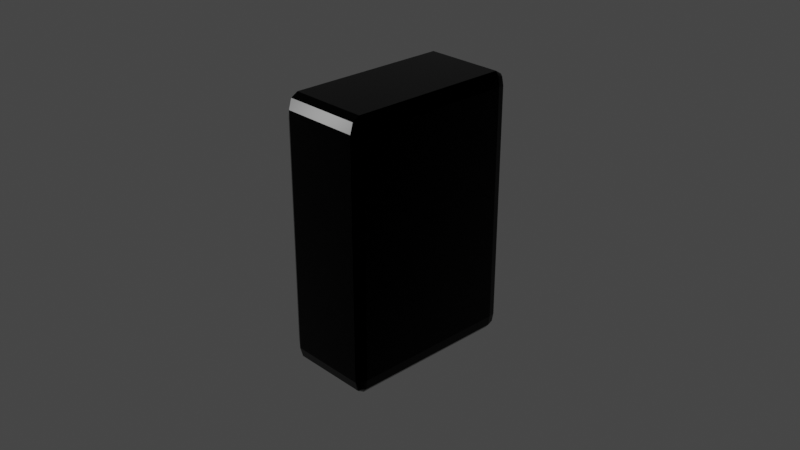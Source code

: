 # Source: Recall_Button.blend  (saved by Blender 3.0.42; exported with 4.5.12 LTS)
import bpy
from mathutils import Matrix  # noqa: F401  (used for matrix-valued properties, if any)

bpy.ops.wm.read_factory_settings(use_empty=True)
scene = bpy.context.scene
scene.name = 'Scene'

# ---- collections
col_collection = bpy.data.collections.new('Collection'); scene.collection.children.link(col_collection)

# ---- images (referenced by path relative to the original .blend; pixels are not part of the script)
import os
ASSET_DIR = os.environ.get("B2B_ASSET_DIR", "")  # directory of the original .blend (textures are referenced by path, not embedded)
HERE = os.path.dirname(os.path.abspath(__file__))  # packed textures are extracted next to this script under _unpacked/

def load_image(name, relpath, width, height, colorspace="sRGB"):
    """Load a texture the original file referenced (path relative to the .blend, or extracted next to this script)."""
    p = next((c for c in (os.path.join(HERE, relpath), os.path.join(ASSET_DIR, relpath)) if relpath and os.path.exists(c)), "")
    if p:
        img = bpy.data.images.load(p, check_existing=True)
        img.name = name
    else:  # same state as the original file: an image datablock whose file is absent (Cycles renders it pink)
        img = bpy.data.images.new(name, width, height)
        img.source = "FILE"
        img.filepath = "//" + (relpath or name)
    img.colorspace_settings.name = colorspace
    return img
img_impostoricon_png = load_image('ImpostorIcon.png', 'ImpostorIcon.png', 1024, 1024, 'sRGB')

# ---- materials (node trees are filled in below, after node groups)
mat_button_black = bpy.data.materials.new('Button Black')
mat_button_black.alpha_threshold = 0.0
mat_button_black.line_color = (0.0, 0.0, 0.0, 1.0)
mat_button_white = bpy.data.materials.new('Button White')
mat_button_icon = bpy.data.materials.new('Button Icon')
mat_button_red = bpy.data.materials.new('Button Red')

# ---- material node trees
mat_button_black.use_nodes = True; mat_button_black.node_tree.nodes.clear()
_N = mat_button_black.node_tree.nodes; _L = mat_button_black.node_tree.links
n0 = _N.new('ShaderNodeOutputMaterial'); n0.name = 'Material Output'; n0.location = (300, 300)
n1 = _N.new('ShaderNodeBsdfPrincipled'); n1.name = 'Principled BSDF'; n1.location = (10, 300)
n1.distribution = 'GGX'
n1.subsurface_method = 'RANDOM_WALK_SKIN'
n1.inputs[0].default_value = (0.0, 0.0, 0.0, 1.0)
n1.inputs[1].default_value = 1.0
n1.inputs[2].default_value = 0.1884
n1.inputs[3].default_value = 1.45
n1.inputs[27].default_value = (0.0, 0.0, 0.0, 1.0)
n1.inputs[28].default_value = 1.0
_L.new(n1.outputs[0], n0.inputs[0])
n0.is_active_output = True
mat_button_white.use_nodes = True; mat_button_white.node_tree.nodes.clear()
_N = mat_button_white.node_tree.nodes; _L = mat_button_white.node_tree.links
n0 = _N.new('ShaderNodeBsdfPrincipled'); n0.name = 'Principled BSDF'; n0.location = (10, 300)
n0.distribution = 'GGX'
n0.subsurface_method = 'RANDOM_WALK_SKIN'
n0.inputs[0].default_value = (0.3844, 0.3844, 0.3844, 1.0)
n0.inputs[1].default_value = 1.0
n0.inputs[2].default_value = 0.1884
n0.inputs[3].default_value = 1.45
n0.inputs[27].default_value = (0.0, 0.0, 0.0, 1.0)
n0.inputs[28].default_value = 1.0
n1 = _N.new('ShaderNodeOutputMaterial'); n1.name = 'Material Output'; n1.location = (300, 300)
_L.new(n0.outputs[0], n1.inputs[0])
n1.is_active_output = True
mat_button_icon.use_nodes = True; mat_button_icon.node_tree.nodes.clear()
_N = mat_button_icon.node_tree.nodes; _L = mat_button_icon.node_tree.links
n0 = _N.new('ShaderNodeBsdfPrincipled'); n0.name = 'Principled BSDF'; n0.location = (10, 300)
n0.distribution = 'GGX'
n0.subsurface_method = 'RANDOM_WALK_SKIN'
n0.inputs[3].default_value = 1.45
n0.inputs[27].default_value = (0.0, 0.0, 0.0, 1.0)
n0.inputs[28].default_value = 1.0
n1 = _N.new('ShaderNodeOutputMaterial'); n1.name = 'Material Output'; n1.location = (300, 300)
n2 = _N.new('ShaderNodeTexImage'); n2.name = 'Image Texture'; n2.location = (-280, 280)
n2.image = img_impostoricon_png
_L.new(n0.outputs[0], n1.inputs[0])
_L.new(n2.outputs[0], n0.inputs[0])
_L.new(n2.outputs[1], n0.inputs[4])
n1.is_active_output = True
mat_button_red.use_nodes = True; mat_button_red.node_tree.nodes.clear()
_N = mat_button_red.node_tree.nodes; _L = mat_button_red.node_tree.links
n0 = _N.new('ShaderNodeBsdfPrincipled'); n0.name = 'Principled BSDF'; n0.location = (10, 300)
n0.distribution = 'GGX'
n0.subsurface_method = 'RANDOM_WALK_SKIN'
n0.inputs[0].default_value = (1.0, 0.0, 0.0, 1.0)
n0.inputs[2].default_value = 0.1884
n0.inputs[3].default_value = 1.45
n0.inputs[27].default_value = (0.01341, 0.0, 0.0, 1.0)
n0.inputs[28].default_value = 4.8
n1 = _N.new('ShaderNodeOutputMaterial'); n1.name = 'Material Output'; n1.location = (300, 300)
_L.new(n0.outputs[0], n1.inputs[0])
n1.is_active_output = True

# ---- world
world_world = bpy.data.worlds.new('World'); scene.world = world_world
world_world.use_nodes = True; world_world.node_tree.nodes.clear()
_N = world_world.node_tree.nodes; _L = world_world.node_tree.links
n0 = _N.new('ShaderNodeOutputWorld'); n0.name = 'World Output'; n0.location = (300, 300)
n1 = _N.new('ShaderNodeBackground'); n1.name = 'Background'; n1.location = (10, 300)
n1.inputs[0].default_value = (0.05088, 0.05088, 0.05088, 1.0)
_L.new(n1.outputs[0], n0.inputs[0])
n0.is_active_output = True
world_world.color = (0.05088, 0.05088, 0.05088)
world_world.use_sun_shadow = False
world_world.sun_shadow_jitter_overblur = 0.0

# ---- cameras
cam_camera = bpy.data.cameras.new('Camera')
cam_camera.clip_end = 100.0
cam_camera.ortho_scale = 7.314

# ---- lights
light_sun = bpy.data.lights.new('Sun', 'SUN')
light_sun.transmission_factor = 0.0
light_sun.energy = 1.0
light_sun.shadow_soft_size = 0.125

# ---- meshes
me_cube_001 = bpy.data.meshes.new('Cube.001')
me_cube_001.from_pydata([(-0.9396, -1.0, -1.0), (-0.9396, -1.0, 1.0), (-0.9396, 1.0, -1.0), (-0.9396, 1.0, 1.0), (1.06, -1.0, -1.0), (1.06, -1.0, 1.0), (1.06, 1.0, -1.0), (1.06, 1.0, 1.0), (-1.06, 0.8211, -0.8211), (-1.06, -0.8211, -0.8211), (-1.06, -0.8211, 0.8211), (-1.06, 0.8211, 0.8211), (-0.6623, 0.8685, -0.8685), (-0.6623, -0.8685, -0.8685), (-0.6623, -0.8685, 0.8685), (-0.6623, 0.8685, 0.8685), (-0.6623, 0.7349, -0.8685), (-0.6623, 0.6012, -0.8685), (-0.6623, 0.4676, -0.8685), (-0.6623, 0.334, -0.8685), (-0.6623, 0.2004, -0.8685), (-0.6623, 0.0668, -0.8685), (-0.6623, -0.0668, -0.8685), (-0.6623, -0.2004, -0.8685), (-0.6623, -0.334, -0.8685), (-0.6623, -0.4676, -0.8685), (-0.6623, -0.6012, -0.8685), (-0.6623, -0.7349, -0.8685), (-0.6623, -0.8685, -0.7349), (-0.6623, -0.8685, -0.6012), (-0.6623, -0.8685, -0.4676), (-0.6623, -0.8685, -0.334), (-0.6623, -0.8685, -0.2004), (-0.6623, -0.8685, -0.0668), (-0.6623, -0.8685, 0.0668), (-0.6623, -0.8685, 0.2004), (-0.6623, -0.8685, 0.334), (-0.6623, -0.8685, 0.4676), (-0.6623, -0.8685, 0.6012), (-0.6623, -0.8685, 0.7349), (-0.6623, -0.7349, 0.8685), (-0.6623, -0.6012, 0.8685), (-0.6623, -0.4676, 0.8685), (-0.6623, -0.334, 0.8685), (-0.6623, -0.2004, 0.8685), (-0.6623, -0.0668, 0.8685), (-0.6623, 0.0668, 0.8685), (-0.6623, 0.2004, 0.8685), (-0.6623, 0.334, 0.8685), (-0.6623, 0.4676, 0.8685), (-0.6623, 0.6012, 0.8685), (-0.6623, 0.7349, 0.8685), (-0.6623, 0.8685, 0.7349), (-0.6623, 0.8685, 0.6012), (-0.6623, 0.8685, 0.4676), (-0.6623, 0.8685, 0.334), (-0.6623, 0.8685, 0.2004), (-0.6623, 0.8685, 0.0668), (-0.6623, 0.8685, -0.0668), (-0.6623, 0.8685, -0.2004), (-0.6623, 0.8685, -0.334), (-0.6623, 0.8685, -0.4676), (-0.6623, 0.8685, -0.6012), (-0.6623, 0.8685, -0.7349), (-0.669, -0.637, -0.2331), (-0.669, 0.637, -0.2331), (-0.669, -0.637, 0.7935), (-0.669, 0.637, 0.7935)], [], [(1, 3, 11, 10), (2, 3, 7, 6), (6, 7, 5, 4), (4, 5, 1, 0), (2, 6, 4, 0), (7, 3, 1, 5), (11, 8, 12, 63, 62, 61, 60, 59, 58, 57, 56, 55, 54, 53, 52, 15), (2, 0, 9, 8), (3, 2, 8, 11), (0, 1, 10, 9), (9, 10, 14, 39, 38, 37, 36, 35, 34, 33, 32, 31, 30, 29, 28, 13), (10, 11, 15, 51, 50, 49, 48, 47, 46, 45, 44, 43, 42, 41, 40, 14), (8, 9, 13, 27, 26, 25, 24, 23, 22, 21, 20, 19, 18, 17, 16, 12), (51, 15, 52, 53, 54, 55, 56, 57, 58, 59, 60, 61, 62, 63, 12, 16, 17, 18, 19, 20, 21, 22, 23, 24, 25, 26, 27, 13, 28, 29, 30, 31, 32, 33, 34, 35, 36, 37, 38, 39, 14, 40, 41, 42, 43, 44, 45, 46, 47, 48, 49, 50), (64, 65, 67, 66)])
me_cube_001.polygons.foreach_set('material_index', [0, 0, 0, 0, 0, 0, 0, 0, 0, 0, 0, 0, 0, 1, 2])
_uv = me_cube_001.uv_layers.new(name='UVMap')
_uv.uv.foreach_set('vector', [0.875, 0.75, 0.875, 0.5, 0.875, 0.5, 0.875, 0.75, 0.375, 0.25, 0.625, 0.25, 0.625, 0.5, 0.375, 0.5, 0.375, 0.5, 0.625, 0.5, 0.625, 0.75, 0.375, 0.75, 0.375, 0.75, 0.625, 0.75, 0.625, 1.0, 0.375, 1.0, 0.125, 0.5, 0.375, 0.5, 0.375, 0.75, 0.125, 0.75, 0.625, 0.5, 0.875, 0.5, 0.875, 0.75, 0.625, 0.75, 0.625, 0.25, 0.375, 0.25, 0.375, 0.25, 0.3942, 0.25, 0.4135, 0.25, 0.4327, 0.25, 0.4519, 0.25, 0.4712, 0.25, 0.4904, 0.25, 0.5096, 0.25, 0.5288, 0.25, 0.5481, 0.25, 0.5673, 0.25, 0.5865, 0.25, 0.6058, 0.25, 0.625, 0.25, 0.125, 0.5, 0.125, 0.75, 0.125, 0.75, 0.125, 0.5, 0.625, 0.25, 0.375, 0.25, 0.375, 0.25, 0.625, 0.25, 0.375, 1.0, 0.625, 1.0, 0.625, 1.0, 0.375, 1.0, 0.375, 1.0, 0.625, 1.0, 0.625, 1.0, 0.6058, 1.0, 0.5865, 1.0, 0.5673, 1.0, 0.5481, 1.0, 0.5288, 1.0, 0.5096, 1.0, 0.4904, 1.0, 0.4712, 1.0, 0.4519, 1.0, 0.4327, 1.0, 0.4135, 1.0, 0.3942, 1.0, 0.375, 1.0, 0.875, 0.75, 0.875, 0.5, 0.875, 0.5, 0.875, 0.5192, 0.875, 0.5385, 0.875, 0.5577, 0.875, 0.5769, 0.875, 0.5962, 0.875, 0.6154, 0.875, 0.6346, 0.875, 0.6538, 0.875, 0.6731, 0.875, 0.6923, 0.875, 0.7115, 0.875, 0.7308, 0.875, 0.75, 0.125, 0.5, 0.125, 0.75, 0.125, 0.75, 0.125, 0.7308, 0.125, 0.7115, 0.125, 0.6923, 0.125, 0.6731, 0.125, 0.6538, 0.125, 0.6346, 0.125, 0.6154, 0.125, 0.5962, 0.125, 0.5769, 0.125, 0.5577, 0.125, 0.5385, 0.125, 0.5192, 0.125, 0.5, 0.625, 0.2308, 0.625, 0.25, 0.6058, 0.25, 0.5865, 0.25, 0.5673, 0.25, 0.5481, 0.25, 0.5288, 0.25, 0.5096, 0.25, 0.4904, 0.25, 0.4712, 0.25, 0.4519, 0.25, 0.4327, 0.25, 0.4135, 0.25, 0.3942, 0.25, 0.375, 0.25, 0.375, 0.2308, 0.375, 0.2115, 0.375, 0.1923, 0.375, 0.1731, 0.375, 0.1538, 0.375, 0.1346, 0.375, 0.1154, 0.375, 0.09615, 0.375, 0.07692, 0.375, 0.05769, 0.375, 0.03846, 0.375, 0.01923, 0.375, 0.0, 0.3942, 0.0, 0.4135, 0.0, 0.4327, 0.0, 0.4519, 0.0, 0.4712, 0.0, 0.4904, 0.0, 0.5096, 0.0, 0.5288, 0.0, 0.5481, 0.0, 0.5673, 0.0, 0.5865, 0.0, 0.6058, 0.0, 0.625, 0.0, 0.625, 0.01923, 0.625, 0.03846, 0.625, 0.05769, 0.625, 0.07692, 0.625, 0.09615, 0.625, 0.1154, 0.625, 0.1346, 0.625, 0.1538, 0.625, 0.1731, 0.625, 0.1923, 0.625, 0.2115, 0.0, 0.0, 1.0, 0.0, 1.0, 1.0, 0.0, 1.0])
me_cube_001.materials.append(mat_button_black)
me_cube_001.materials.append(mat_button_white)
me_cube_001.materials.append(mat_button_icon)
me_cube_001.use_remesh_fix_poles = True
me_cube_001.use_remesh_preserve_attributes = False
me_cube_001.update()
me_cylinder = bpy.data.meshes.new('Cylinder')
me_cylinder.from_pydata([(0.0, 1.0, -1.0), (0.0, 1.0, 1.0), (0.149, 0.9888, -1.0), (0.149, 0.9888, 1.0), (0.2948, 0.9556, -1.0), (0.2948, 0.9556, 1.0), (0.4339, 0.901, -1.0), (0.4339, 0.901, 1.0), (0.5633, 0.8262, -1.0), (0.5633, 0.8262, 1.0), (0.6802, 0.7331, -1.0), (0.6802, 0.7331, 1.0), (0.7818, 0.6235, -1.0), (0.7818, 0.6235, 1.0), (0.866, 0.5, -1.0), (0.866, 0.5, 1.0), (0.9309, 0.3653, -1.0), (0.9309, 0.3653, 1.0), (0.9749, 0.2225, -1.0), (0.9749, 0.2225, 1.0), (0.9972, 0.07473, -1.0), (0.9972, 0.07473, 1.0), (0.9972, -0.07473, -1.0), (0.9972, -0.07473, 1.0), (0.9749, -0.2225, -1.0), (0.9749, -0.2225, 1.0), (0.9309, -0.3653, -1.0), (0.9309, -0.3653, 1.0), (0.866, -0.5, -1.0), (0.866, -0.5, 1.0), (0.7818, -0.6235, -1.0), (0.7818, -0.6235, 1.0), (0.6802, -0.7331, -1.0), (0.6802, -0.7331, 1.0), (0.5633, -0.8262, -1.0), (0.5633, -0.8262, 1.0), (0.4339, -0.901, -1.0), (0.4339, -0.901, 1.0), (0.2948, -0.9556, -1.0), (0.2948, -0.9556, 1.0), (0.149, -0.9888, -1.0), (0.149, -0.9888, 1.0), (-8.742e-08, -1.0, -1.0), (-8.742e-08, -1.0, 1.0), (-0.149, -0.9888, -1.0), (-0.149, -0.9888, 1.0), (-0.2948, -0.9556, -1.0), (-0.2948, -0.9556, 1.0), (-0.4339, -0.901, -1.0), (-0.4339, -0.901, 1.0), (-0.5633, -0.8262, -1.0), (-0.5633, -0.8262, 1.0), (-0.6802, -0.7331, -1.0), (-0.6802, -0.7331, 1.0), (-0.7818, -0.6235, -1.0), (-0.7818, -0.6235, 1.0), (-0.866, -0.5, -1.0), (-0.866, -0.5, 1.0), (-0.9309, -0.3653, -1.0), (-0.9309, -0.3653, 1.0), (-0.9749, -0.2225, -1.0), (-0.9749, -0.2225, 1.0), (-0.9972, -0.07473, -1.0), (-0.9972, -0.07473, 1.0), (-0.9972, 0.07473, -1.0), (-0.9972, 0.07473, 1.0), (-0.9749, 0.2225, -1.0), (-0.9749, 0.2225, 1.0), (-0.9309, 0.3653, -1.0), (-0.9309, 0.3653, 1.0), (-0.866, 0.5, -1.0), (-0.866, 0.5, 1.0), (-0.7818, 0.6235, -1.0), (-0.7818, 0.6235, 1.0), (-0.6802, 0.7331, -1.0), (-0.6802, 0.7331, 1.0), (-0.5633, 0.8262, -1.0), (-0.5633, 0.8262, 1.0), (-0.4339, 0.901, -1.0), (-0.4339, 0.901, 1.0), (-0.2948, 0.9556, -1.0), (-0.2948, 0.9556, 1.0), (-0.149, 0.9888, -1.0), (-0.149, 0.9888, 1.0), (-3.415e-08, 0.869, -1.836), (0.1295, 0.8593, -1.836), (0.2561, 0.8304, -1.836), (0.3771, 0.783, -1.836), (0.4895, 0.718, -1.836), (0.5911, 0.637, -1.836), (0.6794, 0.5418, -1.836), (0.7526, 0.4345, -1.836), (0.8089, 0.3175, -1.836), (0.8472, 0.1934, -1.836), (0.8666, 0.06494, -1.836), (0.8666, -0.06494, -1.836), (0.8472, -0.1934, -1.836), (0.8089, -0.3175, -1.836), (0.7526, -0.4345, -1.836), (0.6794, -0.5418, -1.836), (0.5911, -0.637, -1.836), (0.4895, -0.718, -1.836), (0.3771, -0.783, -1.836), (0.2561, -0.8304, -1.836), (0.1295, -0.8593, -1.836), (-1.101e-07, -0.869, -1.836), (-0.1295, -0.8593, -1.836), (-0.2561, -0.8304, -1.836), (-0.3771, -0.783, -1.836), (-0.4895, -0.718, -1.836), (-0.5911, -0.637, -1.836), (-0.6794, -0.5418, -1.836), (-0.7526, -0.4345, -1.836), (-0.8089, -0.3175, -1.836), (-0.8472, -0.1934, -1.836), (-0.8666, -0.06494, -1.836), (-0.8666, 0.06494, -1.836), (-0.8472, 0.1934, -1.836), (-0.8089, 0.3175, -1.836), (-0.7526, 0.4345, -1.836), (-0.6794, 0.5418, -1.836), (-0.5911, 0.637, -1.836), (-0.4895, 0.718, -1.836), (-0.3771, 0.783, -1.836), (-0.2561, 0.8304, -1.836), (-0.1295, 0.8593, -1.836)], [], [(0, 1, 3, 2), (2, 3, 5, 4), (4, 5, 7, 6), (6, 7, 9, 8), (8, 9, 11, 10), (10, 11, 13, 12), (12, 13, 15, 14), (14, 15, 17, 16), (16, 17, 19, 18), (18, 19, 21, 20), (20, 21, 23, 22), (22, 23, 25, 24), (24, 25, 27, 26), (26, 27, 29, 28), (28, 29, 31, 30), (30, 31, 33, 32), (32, 33, 35, 34), (34, 35, 37, 36), (36, 37, 39, 38), (38, 39, 41, 40), (40, 41, 43, 42), (42, 43, 45, 44), (44, 45, 47, 46), (46, 47, 49, 48), (48, 49, 51, 50), (50, 51, 53, 52), (52, 53, 55, 54), (54, 55, 57, 56), (56, 57, 59, 58), (58, 59, 61, 60), (60, 61, 63, 62), (62, 63, 65, 64), (64, 65, 67, 66), (66, 67, 69, 68), (68, 69, 71, 70), (70, 71, 73, 72), (72, 73, 75, 74), (74, 75, 77, 76), (76, 77, 79, 78), (78, 79, 81, 80), (3, 1, 83, 81, 79, 77, 75, 73, 71, 69, 67, 65, 63, 61, 59, 57, 55, 53, 51, 49, 47, 45, 43, 41, 39, 37, 35, 33, 31, 29, 27, 25, 23, 21, 19, 17, 15, 13, 11, 9, 7, 5), (80, 81, 83, 82), (82, 83, 1, 0), (6, 8, 88, 87), (84, 85, 86, 87, 88, 89, 90, 91, 92, 93, 94, 95, 96, 97, 98, 99, 100, 101, 102, 103, 104, 105, 106, 107, 108, 109, 110, 111, 112, 113, 114, 115, 116, 117, 118, 119, 120, 121, 122, 123, 124, 125), (24, 26, 97, 96), (42, 44, 106, 105), (60, 62, 115, 114), (78, 80, 124, 123), (16, 18, 93, 92), (34, 36, 102, 101), (52, 54, 111, 110), (70, 72, 120, 119), (8, 10, 89, 88), (26, 28, 98, 97), (0, 2, 85, 84), (44, 46, 107, 106), (62, 64, 116, 115), (80, 82, 125, 124), (18, 20, 94, 93), (36, 38, 103, 102), (54, 56, 112, 111), (72, 74, 121, 120), (10, 12, 90, 89), (28, 30, 99, 98), (46, 48, 108, 107), (64, 66, 117, 116), (82, 0, 84, 125), (2, 4, 86, 85), (20, 22, 95, 94), (38, 40, 104, 103), (56, 58, 113, 112), (74, 76, 122, 121), (12, 14, 91, 90), (30, 32, 100, 99), (48, 50, 109, 108), (66, 68, 118, 117), (4, 6, 87, 86), (22, 24, 96, 95), (40, 42, 105, 104), (58, 60, 114, 113), (76, 78, 123, 122), (14, 16, 92, 91), (32, 34, 101, 100), (50, 52, 110, 109), (68, 70, 119, 118)])
_uv = me_cylinder.uv_layers.new(name='UVMap')
_uv.uv.foreach_set('vector', [1.0, 0.5, 1.0, 1.0, 0.9762, 1.0, 0.9762, 0.5, 0.9762, 0.5, 0.9762, 1.0, 0.9524, 1.0, 0.9524, 0.5, 0.9524, 0.5, 0.9524, 1.0, 0.9286, 1.0, 0.9286, 0.5, 0.9286, 0.5, 0.9286, 1.0, 0.9048, 1.0, 0.9048, 0.5, 0.9048, 0.5, 0.9048, 1.0, 0.881, 1.0, 0.881, 0.5, 0.881, 0.5, 0.881, 1.0, 0.8571, 1.0, 0.8571, 0.5, 0.8571, 0.5, 0.8571, 1.0, 0.8333, 1.0, 0.8333, 0.5, 0.8333, 0.5, 0.8333, 1.0, 0.8095, 1.0, 0.8095, 0.5, 0.8095, 0.5, 0.8095, 1.0, 0.7857, 1.0, 0.7857, 0.5, 0.7857, 0.5, 0.7857, 1.0, 0.7619, 1.0, 0.7619, 0.5, 0.7619, 0.5, 0.7619, 1.0, 0.7381, 1.0, 0.7381, 0.5, 0.7381, 0.5, 0.7381, 1.0, 0.7143, 1.0, 0.7143, 0.5, 0.7143, 0.5, 0.7143, 1.0, 0.6905, 1.0, 0.6905, 0.5, 0.6905, 0.5, 0.6905, 1.0, 0.6667, 1.0, 0.6667, 0.5, 0.6667, 0.5, 0.6667, 1.0, 0.6429, 1.0, 0.6429, 0.5, 0.6429, 0.5, 0.6429, 1.0, 0.619, 1.0, 0.619, 0.5, 0.619, 0.5, 0.619, 1.0, 0.5952, 1.0, 0.5952, 0.5, 0.5952, 0.5, 0.5952, 1.0, 0.5714, 1.0, 0.5714, 0.5, 0.5714, 0.5, 0.5714, 1.0, 0.5476, 1.0, 0.5476, 0.5, 0.5476, 0.5, 0.5476, 1.0, 0.5238, 1.0, 0.5238, 0.5, 0.5238, 0.5, 0.5238, 1.0, 0.5, 1.0, 0.5, 0.5, 0.5, 0.5, 0.5, 1.0, 0.4762, 1.0, 0.4762, 0.5, 0.4762, 0.5, 0.4762, 1.0, 0.4524, 1.0, 0.4524, 0.5, 0.4524, 0.5, 0.4524, 1.0, 0.4286, 1.0, 0.4286, 0.5, 0.4286, 0.5, 0.4286, 1.0, 0.4048, 1.0, 0.4048, 0.5, 0.4048, 0.5, 0.4048, 1.0, 0.381, 1.0, 0.381, 0.5, 0.381, 0.5, 0.381, 1.0, 0.3571, 1.0, 0.3571, 0.5, 0.3571, 0.5, 0.3571, 1.0, 0.3333, 1.0, 0.3333, 0.5, 0.3333, 0.5, 0.3333, 1.0, 0.3095, 1.0, 0.3095, 0.5, 0.3095, 0.5, 0.3095, 1.0, 0.2857, 1.0, 0.2857, 0.5, 0.2857, 0.5, 0.2857, 1.0, 0.2619, 1.0, 0.2619, 0.5, 0.2619, 0.5, 0.2619, 1.0, 0.2381, 1.0, 0.2381, 0.5, 0.2381, 0.5, 0.2381, 1.0, 0.2143, 1.0, 0.2143, 0.5, 0.2143, 0.5, 0.2143, 1.0, 0.1905, 1.0, 0.1905, 0.5, 0.1905, 0.5, 0.1905, 1.0, 0.1667, 1.0, 0.1667, 0.5, 0.1667, 0.5, 0.1667, 1.0, 0.1429, 1.0, 0.1429, 0.5, 0.1429, 0.5, 0.1429, 1.0, 0.119, 1.0, 0.119, 0.5, 0.119, 0.5, 0.119, 1.0, 0.09524, 1.0, 0.09524, 0.5, 0.09524, 0.5, 0.09524, 1.0, 0.07143, 1.0, 0.07143, 0.5, 0.07143, 0.5, 0.07143, 1.0, 0.04762, 1.0, 0.04762, 0.5, 0.2858, 0.4873, 0.25, 0.49, 0.2142, 0.4873, 0.1793, 0.4793, 0.1459, 0.4662, 0.1148, 0.4483, 0.08676, 0.4259, 0.06236, 0.3996, 0.04215, 0.37, 0.02659, 0.3377, 0.01602, 0.3034, 0.01067, 0.2679, 0.01067, 0.2321, 0.01602, 0.1966, 0.02659, 0.1623, 0.04215, 0.13, 0.06236, 0.1004, 0.08676, 0.07407, 0.1148, 0.0517, 0.1459, 0.03377, 0.1793, 0.02066, 0.2142, 0.01268, 0.25, 0.01, 0.2858, 0.01268, 0.3207, 0.02066, 0.3541, 0.03377, 0.3852, 0.0517, 0.4132, 0.07407, 0.4376, 0.1004, 0.4578, 0.13, 0.4734, 0.1623, 0.484, 0.1966, 0.4893, 0.2321, 0.4893, 0.2679, 0.484, 0.3034, 0.4734, 0.3377, 0.4578, 0.37, 0.4376, 0.3996, 0.4132, 0.4259, 0.3852, 0.4483, 0.3541, 0.4662, 0.3207, 0.4793, 0.04762, 0.5, 0.04762, 1.0, 0.02381, 1.0, 0.02381, 0.5, 0.02381, 0.5, 0.02381, 1.0, -5.402e-07, 1.0, -5.402e-07, 0.5, 0.9286, 0.5, 0.9048, 0.5, 0.9048, 0.5, 0.9286, 0.5, 0.75, 0.49, 0.7858, 0.4873, 0.8207, 0.4793, 0.8541, 0.4662, 0.8852, 0.4483, 0.9132, 0.4259, 0.9376, 0.3996, 0.9578, 0.37, 0.9734, 0.3377, 0.984, 0.3034, 0.9893, 0.2679, 0.9893, 0.2321, 0.984, 0.1966, 0.9734, 0.1623, 0.9578, 0.13, 0.9376, 0.1004, 0.9132, 0.07407, 0.8852, 0.0517, 0.8541, 0.03377, 0.8207, 0.02066, 0.7858, 0.01268, 0.75, 0.01, 0.7142, 0.01268, 0.6793, 0.02066, 0.6459, 0.03377, 0.6148, 0.0517, 0.5868, 0.07407, 0.5624, 0.1004, 0.5422, 0.13, 0.5266, 0.1623, 0.516, 0.1966, 0.5107, 0.2321, 0.5107, 0.2679, 0.516, 0.3034, 0.5266, 0.3377, 0.5422, 0.37, 0.5624, 0.3996, 0.5868, 0.4259, 0.6148, 0.4483, 0.6459, 0.4662, 0.6793, 0.4793, 0.7142, 0.4873, 0.7143, 0.5, 0.6905, 0.5, 0.6905, 0.5, 0.7143, 0.5, 0.5, 0.5, 0.4762, 0.5, 0.4762, 0.5, 0.5, 0.5, 0.2857, 0.5, 0.2619, 0.5, 0.2619, 0.5, 0.2857, 0.5, 0.07143, 0.5, 0.04762, 0.5, 0.04762, 0.5, 0.07143, 0.5, 0.8095, 0.5, 0.7857, 0.5, 0.7857, 0.5, 0.8095, 0.5, 0.5952, 0.5, 0.5714, 0.5, 0.5714, 0.5, 0.5952, 0.5, 0.381, 0.5, 0.3571, 0.5, 0.3571, 0.5, 0.381, 0.5, 0.1667, 0.5, 0.1429, 0.5, 0.1429, 0.5, 0.1667, 0.5, 0.9048, 0.5, 0.881, 0.5, 0.881, 0.5, 0.9048, 0.5, 0.6905, 0.5, 0.6667, 0.5, 0.6667, 0.5, 0.6905, 0.5, 1.0, 0.5, 0.9762, 0.5, 0.9762, 0.5, 1.0, 0.5, 0.4762, 0.5, 0.4524, 0.5, 0.4524, 0.5, 0.4762, 0.5, 0.2619, 0.5, 0.2381, 0.5, 0.2381, 0.5, 0.2619, 0.5, 0.04762, 0.5, 0.02381, 0.5, 0.02381, 0.5, 0.04762, 0.5, 0.7857, 0.5, 0.7619, 0.5, 0.7619, 0.5, 0.7857, 0.5, 0.5714, 0.5, 0.5476, 0.5, 0.5476, 0.5, 0.5714, 0.5, 0.3571, 0.5, 0.3333, 0.5, 0.3333, 0.5, 0.3571, 0.5, 0.1429, 0.5, 0.119, 0.5, 0.119, 0.5, 0.1429, 0.5, 0.881, 0.5, 0.8571, 0.5, 0.8571, 0.5, 0.881, 0.5, 0.6667, 0.5, 0.6429, 0.5, 0.6429, 0.5, 0.6667, 0.5, 0.4524, 0.5, 0.4286, 0.5, 0.4286, 0.5, 0.4524, 0.5, 0.2381, 0.5, 0.2143, 0.5, 0.2143, 0.5, 0.2381, 0.5, 0.02381, 0.5, -5.402e-07, 0.5, -5.402e-07, 0.5, 0.02381, 0.5, 0.9762, 0.5, 0.9524, 0.5, 0.9524, 0.5, 0.9762, 0.5, 0.7619, 0.5, 0.7381, 0.5, 0.7381, 0.5, 0.7619, 0.5, 0.5476, 0.5, 0.5238, 0.5, 0.5238, 0.5, 0.5476, 0.5, 0.3333, 0.5, 0.3095, 0.5, 0.3095, 0.5, 0.3333, 0.5, 0.119, 0.5, 0.09524, 0.5, 0.09524, 0.5, 0.119, 0.5, 0.8571, 0.5, 0.8333, 0.5, 0.8333, 0.5, 0.8571, 0.5, 0.6429, 0.5, 0.619, 0.5, 0.619, 0.5, 0.6429, 0.5, 0.4286, 0.5, 0.4048, 0.5, 0.4048, 0.5, 0.4286, 0.5, 0.2143, 0.5, 0.1905, 0.5, 0.1905, 0.5, 0.2143, 0.5, 0.9524, 0.5, 0.9286, 0.5, 0.9286, 0.5, 0.9524, 0.5, 0.7381, 0.5, 0.7143, 0.5, 0.7143, 0.5, 0.7381, 0.5, 0.5238, 0.5, 0.5, 0.5, 0.5, 0.5, 0.5238, 0.5, 0.3095, 0.5, 0.2857, 0.5, 0.2857, 0.5, 0.3095, 0.5, 0.09524, 0.5, 0.07143, 0.5, 0.07143, 0.5, 0.09524, 0.5, 0.8333, 0.5, 0.8095, 0.5, 0.8095, 0.5, 0.8333, 0.5, 0.619, 0.5, 0.5952, 0.5, 0.5952, 0.5, 0.619, 0.5, 0.4048, 0.5, 0.381, 0.5, 0.381, 0.5, 0.4048, 0.5, 0.1905, 0.5, 0.1667, 0.5, 0.1667, 0.5, 0.1905, 0.5])
me_cylinder.materials.append(mat_button_red)
me_cylinder.use_remesh_fix_poles = True
me_cylinder.use_remesh_preserve_attributes = False
me_cylinder.update()
me_cylinder_001 = bpy.data.meshes.new('Cylinder.001')
me_cylinder_001.from_pydata([(0.0, 1.0, -1.0), (0.0, 1.0, 1.0), (0.149, 0.9888, -1.0), (0.149, 0.9888, 1.0), (0.2948, 0.9556, -1.0), (0.2948, 0.9556, 1.0), (0.4339, 0.901, -1.0), (0.4339, 0.901, 1.0), (0.5633, 0.8262, -1.0), (0.5633, 0.8262, 1.0), (0.6802, 0.7331, -1.0), (0.6802, 0.7331, 1.0), (0.7818, 0.6235, -1.0), (0.7818, 0.6235, 1.0), (0.866, 0.5, -1.0), (0.866, 0.5, 1.0), (0.9309, 0.3653, -1.0), (0.9309, 0.3653, 1.0), (0.9749, 0.2225, -1.0), (0.9749, 0.2225, 1.0), (0.9972, 0.07473, -1.0), (0.9972, 0.07473, 1.0), (0.9972, -0.07473, -1.0), (0.9972, -0.07473, 1.0), (0.9749, -0.2225, -1.0), (0.9749, -0.2225, 1.0), (0.9309, -0.3653, -1.0), (0.9309, -0.3653, 1.0), (0.866, -0.5, -1.0), (0.866, -0.5, 1.0), (0.7818, -0.6235, -1.0), (0.7818, -0.6235, 1.0), (0.6802, -0.7331, -1.0), (0.6802, -0.7331, 1.0), (0.5633, -0.8262, -1.0), (0.5633, -0.8262, 1.0), (0.4339, -0.901, -1.0), (0.4339, -0.901, 1.0), (0.2948, -0.9556, -1.0), (0.2948, -0.9556, 1.0), (0.149, -0.9888, -1.0), (0.149, -0.9888, 1.0), (-8.742e-08, -1.0, -1.0), (-8.742e-08, -1.0, 1.0), (-0.149, -0.9888, -1.0), (-0.149, -0.9888, 1.0), (-0.2948, -0.9556, -1.0), (-0.2948, -0.9556, 1.0), (-0.4339, -0.901, -1.0), (-0.4339, -0.901, 1.0), (-0.5633, -0.8262, -1.0), (-0.5633, -0.8262, 1.0), (-0.6802, -0.7331, -1.0), (-0.6802, -0.7331, 1.0), (-0.7818, -0.6235, -1.0), (-0.7818, -0.6235, 1.0), (-0.866, -0.5, -1.0), (-0.866, -0.5, 1.0), (-0.9309, -0.3653, -1.0), (-0.9309, -0.3653, 1.0), (-0.9749, -0.2225, -1.0), (-0.9749, -0.2225, 1.0), (-0.9972, -0.07473, -1.0), (-0.9972, -0.07473, 1.0), (-0.9972, 0.07473, -1.0), (-0.9972, 0.07473, 1.0), (-0.9749, 0.2225, -1.0), (-0.9749, 0.2225, 1.0), (-0.9309, 0.3653, -1.0), (-0.9309, 0.3653, 1.0), (-0.866, 0.5, -1.0), (-0.866, 0.5, 1.0), (-0.7818, 0.6235, -1.0), (-0.7818, 0.6235, 1.0), (-0.6802, 0.7331, -1.0), (-0.6802, 0.7331, 1.0), (-0.5633, 0.8262, -1.0), (-0.5633, 0.8262, 1.0), (-0.4339, 0.901, -1.0), (-0.4339, 0.901, 1.0), (-0.2948, 0.9556, -1.0), (-0.2948, 0.9556, 1.0), (-0.149, 0.9888, -1.0), (-0.149, 0.9888, 1.0), (-1.333e-08, 0.869, -0.887), (0.1295, 0.8593, -0.887), (0.2561, 0.8304, -0.887), (0.3771, 0.783, -0.887), (0.4895, 0.718, -0.887), (0.5911, 0.637, -0.887), (0.6794, 0.5418, -0.887), (0.7526, 0.4345, -0.887), (0.8089, 0.3175, -0.887), (0.8472, 0.1934, -0.887), (0.8666, 0.06494, -0.887), (0.8666, -0.06494, -0.887), (0.8472, -0.1934, -0.887), (0.8089, -0.3175, -0.887), (0.7526, -0.4345, -0.887), (0.6794, -0.5418, -0.887), (0.5911, -0.637, -0.887), (0.4895, -0.718, -0.887), (0.3771, -0.783, -0.887), (0.2561, -0.8304, -0.887), (0.1295, -0.8593, -0.887), (-8.931e-08, -0.869, -0.887), (-0.1295, -0.8593, -0.887), (-0.2561, -0.8304, -0.887), (-0.3771, -0.783, -0.887), (-0.4895, -0.718, -0.887), (-0.5911, -0.637, -0.887), (-0.6794, -0.5418, -0.887), (-0.7526, -0.4345, -0.887), (-0.8089, -0.3175, -0.887), (-0.8472, -0.1934, -0.887), (-0.8666, -0.06494, -0.887), (-0.8666, 0.06494, -0.887), (-0.8472, 0.1934, -0.887), (-0.8089, 0.3175, -0.887), (-0.7526, 0.4345, -0.887), (-0.6794, 0.5418, -0.887), (-0.5911, 0.637, -0.887), (-0.4895, 0.718, -0.887), (-0.3771, 0.783, -0.887), (-0.2561, 0.8304, -0.887), (-0.1295, 0.8593, -0.887)], [], [(0, 1, 3, 2), (2, 3, 5, 4), (4, 5, 7, 6), (6, 7, 9, 8), (8, 9, 11, 10), (10, 11, 13, 12), (12, 13, 15, 14), (14, 15, 17, 16), (16, 17, 19, 18), (18, 19, 21, 20), (20, 21, 23, 22), (22, 23, 25, 24), (24, 25, 27, 26), (26, 27, 29, 28), (28, 29, 31, 30), (30, 31, 33, 32), (32, 33, 35, 34), (34, 35, 37, 36), (36, 37, 39, 38), (38, 39, 41, 40), (40, 41, 43, 42), (42, 43, 45, 44), (44, 45, 47, 46), (46, 47, 49, 48), (48, 49, 51, 50), (50, 51, 53, 52), (52, 53, 55, 54), (54, 55, 57, 56), (56, 57, 59, 58), (58, 59, 61, 60), (60, 61, 63, 62), (62, 63, 65, 64), (64, 65, 67, 66), (66, 67, 69, 68), (68, 69, 71, 70), (70, 71, 73, 72), (72, 73, 75, 74), (74, 75, 77, 76), (76, 77, 79, 78), (78, 79, 81, 80), (3, 1, 83, 81, 79, 77, 75, 73, 71, 69, 67, 65, 63, 61, 59, 57, 55, 53, 51, 49, 47, 45, 43, 41, 39, 37, 35, 33, 31, 29, 27, 25, 23, 21, 19, 17, 15, 13, 11, 9, 7, 5), (80, 81, 83, 82), (82, 83, 1, 0), (6, 8, 88, 87), (84, 85, 86, 87, 88, 89, 90, 91, 92, 93, 94, 95, 96, 97, 98, 99, 100, 101, 102, 103, 104, 105, 106, 107, 108, 109, 110, 111, 112, 113, 114, 115, 116, 117, 118, 119, 120, 121, 122, 123, 124, 125), (24, 26, 97, 96), (42, 44, 106, 105), (60, 62, 115, 114), (78, 80, 124, 123), (16, 18, 93, 92), (34, 36, 102, 101), (52, 54, 111, 110), (70, 72, 120, 119), (8, 10, 89, 88), (26, 28, 98, 97), (0, 2, 85, 84), (44, 46, 107, 106), (62, 64, 116, 115), (80, 82, 125, 124), (18, 20, 94, 93), (36, 38, 103, 102), (54, 56, 112, 111), (72, 74, 121, 120), (10, 12, 90, 89), (28, 30, 99, 98), (46, 48, 108, 107), (64, 66, 117, 116), (82, 0, 84, 125), (2, 4, 86, 85), (20, 22, 95, 94), (38, 40, 104, 103), (56, 58, 113, 112), (74, 76, 122, 121), (12, 14, 91, 90), (30, 32, 100, 99), (48, 50, 109, 108), (66, 68, 118, 117), (4, 6, 87, 86), (22, 24, 96, 95), (40, 42, 105, 104), (58, 60, 114, 113), (76, 78, 123, 122), (14, 16, 92, 91), (32, 34, 101, 100), (50, 52, 110, 109), (68, 70, 119, 118)])
_uv = me_cylinder_001.uv_layers.new(name='UVMap')
_uv.uv.foreach_set('vector', [1.0, 0.5, 1.0, 1.0, 0.9762, 1.0, 0.9762, 0.5, 0.9762, 0.5, 0.9762, 1.0, 0.9524, 1.0, 0.9524, 0.5, 0.9524, 0.5, 0.9524, 1.0, 0.9286, 1.0, 0.9286, 0.5, 0.9286, 0.5, 0.9286, 1.0, 0.9048, 1.0, 0.9048, 0.5, 0.9048, 0.5, 0.9048, 1.0, 0.881, 1.0, 0.881, 0.5, 0.881, 0.5, 0.881, 1.0, 0.8571, 1.0, 0.8571, 0.5, 0.8571, 0.5, 0.8571, 1.0, 0.8333, 1.0, 0.8333, 0.5, 0.8333, 0.5, 0.8333, 1.0, 0.8095, 1.0, 0.8095, 0.5, 0.8095, 0.5, 0.8095, 1.0, 0.7857, 1.0, 0.7857, 0.5, 0.7857, 0.5, 0.7857, 1.0, 0.7619, 1.0, 0.7619, 0.5, 0.7619, 0.5, 0.7619, 1.0, 0.7381, 1.0, 0.7381, 0.5, 0.7381, 0.5, 0.7381, 1.0, 0.7143, 1.0, 0.7143, 0.5, 0.7143, 0.5, 0.7143, 1.0, 0.6905, 1.0, 0.6905, 0.5, 0.6905, 0.5, 0.6905, 1.0, 0.6667, 1.0, 0.6667, 0.5, 0.6667, 0.5, 0.6667, 1.0, 0.6429, 1.0, 0.6429, 0.5, 0.6429, 0.5, 0.6429, 1.0, 0.619, 1.0, 0.619, 0.5, 0.619, 0.5, 0.619, 1.0, 0.5952, 1.0, 0.5952, 0.5, 0.5952, 0.5, 0.5952, 1.0, 0.5714, 1.0, 0.5714, 0.5, 0.5714, 0.5, 0.5714, 1.0, 0.5476, 1.0, 0.5476, 0.5, 0.5476, 0.5, 0.5476, 1.0, 0.5238, 1.0, 0.5238, 0.5, 0.5238, 0.5, 0.5238, 1.0, 0.5, 1.0, 0.5, 0.5, 0.5, 0.5, 0.5, 1.0, 0.4762, 1.0, 0.4762, 0.5, 0.4762, 0.5, 0.4762, 1.0, 0.4524, 1.0, 0.4524, 0.5, 0.4524, 0.5, 0.4524, 1.0, 0.4286, 1.0, 0.4286, 0.5, 0.4286, 0.5, 0.4286, 1.0, 0.4048, 1.0, 0.4048, 0.5, 0.4048, 0.5, 0.4048, 1.0, 0.381, 1.0, 0.381, 0.5, 0.381, 0.5, 0.381, 1.0, 0.3571, 1.0, 0.3571, 0.5, 0.3571, 0.5, 0.3571, 1.0, 0.3333, 1.0, 0.3333, 0.5, 0.3333, 0.5, 0.3333, 1.0, 0.3095, 1.0, 0.3095, 0.5, 0.3095, 0.5, 0.3095, 1.0, 0.2857, 1.0, 0.2857, 0.5, 0.2857, 0.5, 0.2857, 1.0, 0.2619, 1.0, 0.2619, 0.5, 0.2619, 0.5, 0.2619, 1.0, 0.2381, 1.0, 0.2381, 0.5, 0.2381, 0.5, 0.2381, 1.0, 0.2143, 1.0, 0.2143, 0.5, 0.2143, 0.5, 0.2143, 1.0, 0.1905, 1.0, 0.1905, 0.5, 0.1905, 0.5, 0.1905, 1.0, 0.1667, 1.0, 0.1667, 0.5, 0.1667, 0.5, 0.1667, 1.0, 0.1429, 1.0, 0.1429, 0.5, 0.1429, 0.5, 0.1429, 1.0, 0.119, 1.0, 0.119, 0.5, 0.119, 0.5, 0.119, 1.0, 0.09524, 1.0, 0.09524, 0.5, 0.09524, 0.5, 0.09524, 1.0, 0.07143, 1.0, 0.07143, 0.5, 0.07143, 0.5, 0.07143, 1.0, 0.04762, 1.0, 0.04762, 0.5, 0.2858, 0.4873, 0.25, 0.49, 0.2142, 0.4873, 0.1793, 0.4793, 0.1459, 0.4662, 0.1148, 0.4483, 0.08676, 0.4259, 0.06236, 0.3996, 0.04215, 0.37, 0.02659, 0.3377, 0.01602, 0.3034, 0.01067, 0.2679, 0.01067, 0.2321, 0.01602, 0.1966, 0.02659, 0.1623, 0.04215, 0.13, 0.06236, 0.1004, 0.08676, 0.07407, 0.1148, 0.0517, 0.1459, 0.03377, 0.1793, 0.02066, 0.2142, 0.01268, 0.25, 0.01, 0.2858, 0.01268, 0.3207, 0.02066, 0.3541, 0.03377, 0.3852, 0.0517, 0.4132, 0.07407, 0.4376, 0.1004, 0.4578, 0.13, 0.4734, 0.1623, 0.484, 0.1966, 0.4893, 0.2321, 0.4893, 0.2679, 0.484, 0.3034, 0.4734, 0.3377, 0.4578, 0.37, 0.4376, 0.3996, 0.4132, 0.4259, 0.3852, 0.4483, 0.3541, 0.4662, 0.3207, 0.4793, 0.04762, 0.5, 0.04762, 1.0, 0.02381, 1.0, 0.02381, 0.5, 0.02381, 0.5, 0.02381, 1.0, -5.402e-07, 1.0, -5.402e-07, 0.5, 0.9286, 0.5, 0.9048, 0.5, 0.9048, 0.5, 0.9286, 0.5, 0.75, 0.49, 0.7858, 0.4873, 0.8207, 0.4793, 0.8541, 0.4662, 0.8852, 0.4483, 0.9132, 0.4259, 0.9376, 0.3996, 0.9578, 0.37, 0.9734, 0.3377, 0.984, 0.3034, 0.9893, 0.2679, 0.9893, 0.2321, 0.984, 0.1966, 0.9734, 0.1623, 0.9578, 0.13, 0.9376, 0.1004, 0.9132, 0.07407, 0.8852, 0.0517, 0.8541, 0.03377, 0.8207, 0.02066, 0.7858, 0.01268, 0.75, 0.01, 0.7142, 0.01268, 0.6793, 0.02066, 0.6459, 0.03377, 0.6148, 0.0517, 0.5868, 0.07407, 0.5624, 0.1004, 0.5422, 0.13, 0.5266, 0.1623, 0.516, 0.1966, 0.5107, 0.2321, 0.5107, 0.2679, 0.516, 0.3034, 0.5266, 0.3377, 0.5422, 0.37, 0.5624, 0.3996, 0.5868, 0.4259, 0.6148, 0.4483, 0.6459, 0.4662, 0.6793, 0.4793, 0.7142, 0.4873, 0.7143, 0.5, 0.6905, 0.5, 0.6905, 0.5, 0.7143, 0.5, 0.5, 0.5, 0.4762, 0.5, 0.4762, 0.5, 0.5, 0.5, 0.2857, 0.5, 0.2619, 0.5, 0.2619, 0.5, 0.2857, 0.5, 0.07143, 0.5, 0.04762, 0.5, 0.04762, 0.5, 0.07143, 0.5, 0.8095, 0.5, 0.7857, 0.5, 0.7857, 0.5, 0.8095, 0.5, 0.5952, 0.5, 0.5714, 0.5, 0.5714, 0.5, 0.5952, 0.5, 0.381, 0.5, 0.3571, 0.5, 0.3571, 0.5, 0.381, 0.5, 0.1667, 0.5, 0.1429, 0.5, 0.1429, 0.5, 0.1667, 0.5, 0.9048, 0.5, 0.881, 0.5, 0.881, 0.5, 0.9048, 0.5, 0.6905, 0.5, 0.6667, 0.5, 0.6667, 0.5, 0.6905, 0.5, 1.0, 0.5, 0.9762, 0.5, 0.9762, 0.5, 1.0, 0.5, 0.4762, 0.5, 0.4524, 0.5, 0.4524, 0.5, 0.4762, 0.5, 0.2619, 0.5, 0.2381, 0.5, 0.2381, 0.5, 0.2619, 0.5, 0.04762, 0.5, 0.02381, 0.5, 0.02381, 0.5, 0.04762, 0.5, 0.7857, 0.5, 0.7619, 0.5, 0.7619, 0.5, 0.7857, 0.5, 0.5714, 0.5, 0.5476, 0.5, 0.5476, 0.5, 0.5714, 0.5, 0.3571, 0.5, 0.3333, 0.5, 0.3333, 0.5, 0.3571, 0.5, 0.1429, 0.5, 0.119, 0.5, 0.119, 0.5, 0.1429, 0.5, 0.881, 0.5, 0.8571, 0.5, 0.8571, 0.5, 0.881, 0.5, 0.6667, 0.5, 0.6429, 0.5, 0.6429, 0.5, 0.6667, 0.5, 0.4524, 0.5, 0.4286, 0.5, 0.4286, 0.5, 0.4524, 0.5, 0.2381, 0.5, 0.2143, 0.5, 0.2143, 0.5, 0.2381, 0.5, 0.02381, 0.5, -5.402e-07, 0.5, -5.402e-07, 0.5, 0.02381, 0.5, 0.9762, 0.5, 0.9524, 0.5, 0.9524, 0.5, 0.9762, 0.5, 0.7619, 0.5, 0.7381, 0.5, 0.7381, 0.5, 0.7619, 0.5, 0.5476, 0.5, 0.5238, 0.5, 0.5238, 0.5, 0.5476, 0.5, 0.3333, 0.5, 0.3095, 0.5, 0.3095, 0.5, 0.3333, 0.5, 0.119, 0.5, 0.09524, 0.5, 0.09524, 0.5, 0.119, 0.5, 0.8571, 0.5, 0.8333, 0.5, 0.8333, 0.5, 0.8571, 0.5, 0.6429, 0.5, 0.619, 0.5, 0.619, 0.5, 0.6429, 0.5, 0.4286, 0.5, 0.4048, 0.5, 0.4048, 0.5, 0.4286, 0.5, 0.2143, 0.5, 0.1905, 0.5, 0.1905, 0.5, 0.2143, 0.5, 0.9524, 0.5, 0.9286, 0.5, 0.9286, 0.5, 0.9524, 0.5, 0.7381, 0.5, 0.7143, 0.5, 0.7143, 0.5, 0.7381, 0.5, 0.5238, 0.5, 0.5, 0.5, 0.5, 0.5, 0.5238, 0.5, 0.3095, 0.5, 0.2857, 0.5, 0.2857, 0.5, 0.3095, 0.5, 0.09524, 0.5, 0.07143, 0.5, 0.07143, 0.5, 0.09524, 0.5, 0.8333, 0.5, 0.8095, 0.5, 0.8095, 0.5, 0.8333, 0.5, 0.619, 0.5, 0.5952, 0.5, 0.5952, 0.5, 0.619, 0.5, 0.4048, 0.5, 0.381, 0.5, 0.381, 0.5, 0.4048, 0.5, 0.1905, 0.5, 0.1667, 0.5, 0.1667, 0.5, 0.1905, 0.5])
me_cylinder_001.materials.append(mat_button_black)
me_cylinder_001.use_remesh_fix_poles = True
me_cylinder_001.use_remesh_preserve_attributes = False
me_cylinder_001.update()

# ---- objects
ob_camera = bpy.data.objects.new('Camera', cam_camera)
ob_cube = bpy.data.objects.new('Cube', me_cube_001)
ob_cylinder = bpy.data.objects.new('Cylinder', me_cylinder)
ob_cylinder_001 = bpy.data.objects.new('Cylinder.001', me_cylinder_001)
ob_sun = bpy.data.objects.new('Sun', light_sun)

# ---- transforms, parenting, visibility, modifiers, constraints
ob_camera.location = (7.359, -6.926, 4.958)
ob_camera.rotation_euler = (1.109, 0.0, 0.8149)
ob_camera.lock_rotations_4d = False
ob_camera.empty_display_type = 'ARROWS'
ob_camera.color = (0.0, 0.0, 0.0, 0.0)
ob_camera.display_type = 'WIRE'
ob_camera.lineart.crease_threshold = 0.0
ob_cube.location = (-0.02935, 0.0, 0.0)
ob_cube.scale = (0.4859, 1.0, 1.467)
_m = ob_cube.modifiers.new('Bevel', 'BEVEL')
_m.width = 0.18
_m.width_pct = 0.18
_m.segments = 2
ob_cylinder.location = (-0.3669, 0.0, -0.7628)
ob_cylinder.rotation_euler = (-0.0, 1.571, 0.0)
ob_cylinder.scale = (0.3125, 0.3125, 0.09075)
_m = ob_cylinder.modifiers.new('Bevel', 'BEVEL')
_m.width = 0.67
_m.width_pct = 0.67
_m.segments = 20
ob_cylinder_001.location = (-0.3669, 0.0, -0.7628)
ob_cylinder_001.rotation_euler = (-0.0, 1.571, 0.0)
ob_cylinder_001.scale = (0.3532, 0.3532, 0.1026)
_m = ob_cylinder_001.modifiers.new('Bevel', 'BEVEL')
_m.width = 0.67
_m.width_pct = 0.67
_m.segments = 20
ob_sun.location = (-2.471, -1.796, 0.6553)
ob_sun.rotation_euler = (-4.739, 1.152, -0.8236)

# ---- collection membership
col_collection.objects.link(ob_camera)
col_collection.objects.link(ob_cube)
col_collection.objects.link(ob_cylinder)
col_collection.objects.link(ob_cylinder_001)
col_collection.objects.link(ob_sun)

# ---- scene / render settings (as saved in the file)
scene.camera = ob_camera
scene.frame_start = 1; scene.frame_end = 250; scene.frame_set(1)
scene.render.engine = 'CYCLES'
scene.cycles.sampling_pattern = 'TABULATED_SOBOL'
scene.cycles.use_light_tree = False
scene.view_settings.view_transform = 'Filmic'
bpy.context.view_layer.update()
